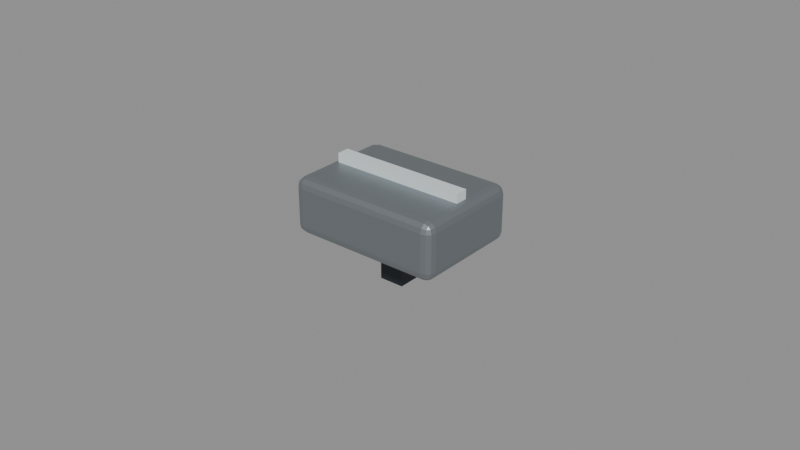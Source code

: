 # Source: csc_fader_cap.blend  (saved by Blender 4.5.90; exported with 4.5.12 LTS)
import bpy
from mathutils import Matrix  # noqa: F401  (used for matrix-valued properties, if any)

bpy.ops.wm.read_factory_settings(use_empty=True)
scene = bpy.context.scene
scene.name = 'Scene'

# ---- collections
col_high_detail = bpy.data.collections.new('HIGH_DETAIL'); scene.collection.children.link(col_high_detail)
col_game_ready = bpy.data.collections.new('GAME_READY'); scene.collection.children.link(col_game_ready)
col_game_ready.hide_render = True
col_game_ready.hide_viewport = True

# ---- materials (node trees are filled in below, after node groups)
mat_csc_steel = bpy.data.materials.new('CSC_Steel')
mat_csc_white = bpy.data.materials.new('CSC_White')
mat_csc_rigging = bpy.data.materials.new('CSC_Rigging')

# ---- material node trees
mat_csc_steel.use_nodes = True; mat_csc_steel.node_tree.nodes.clear()
_N = mat_csc_steel.node_tree.nodes; _L = mat_csc_steel.node_tree.links
n0 = _N.new('ShaderNodeBsdfPrincipled'); n0.name = 'Principled BSDF'; n0.location = (-200, 100)
n0.inputs[0].default_value = (0.2961, 0.3278, 0.3515, 1.0)
n0.inputs[1].default_value = 0.8
n0.inputs[2].default_value = 0.48
n1 = _N.new('ShaderNodeOutputMaterial'); n1.name = 'Material Output'; n1.location = (200, 100)
_L.new(n0.outputs[0], n1.inputs[0])
n1.is_active_output = True
mat_csc_white.use_nodes = True; mat_csc_white.node_tree.nodes.clear()
_N = mat_csc_white.node_tree.nodes; _L = mat_csc_white.node_tree.links
n0 = _N.new('ShaderNodeBsdfPrincipled'); n0.name = 'Principled BSDF'; n0.location = (-200, 100)
n0.inputs[0].default_value = (0.7157, 0.7913, 0.807, 1.0)
n0.inputs[2].default_value = 0.48
n1 = _N.new('ShaderNodeOutputMaterial'); n1.name = 'Material Output'; n1.location = (200, 100)
_L.new(n0.outputs[0], n1.inputs[0])
n1.is_active_output = True
mat_csc_rigging.use_nodes = True; mat_csc_rigging.node_tree.nodes.clear()
_N = mat_csc_rigging.node_tree.nodes; _L = mat_csc_rigging.node_tree.links
n0 = _N.new('ShaderNodeBsdfPrincipled'); n0.name = 'Principled BSDF'; n0.location = (-200, 100)
n0.inputs[0].default_value = (0.04667, 0.05448, 0.0648, 1.0)
n0.inputs[1].default_value = 0.8
n0.inputs[2].default_value = 0.48
n1 = _N.new('ShaderNodeOutputMaterial'); n1.name = 'Material Output'; n1.location = (200, 100)
_L.new(n0.outputs[0], n1.inputs[0])
n1.is_active_output = True

# ---- meshes
me_fader_cap = bpy.data.meshes.new('Fader cap')
me_fader_cap.from_pydata([(-0.025, 0.018, 0.0), (0.025, 0.018, 0.0), (0.025, 0.018, 0.018), (-0.025, 0.018, 0.018), (-0.025, -0.018, 0.0), (0.025, -0.018, 0.0), (0.025, -0.018, 0.018), (-0.025, -0.018, 0.018)], [], [(0, 3, 2, 1), (4, 5, 6, 7), (0, 1, 5, 4), (3, 7, 6, 2), (0, 4, 7, 3), (1, 2, 6, 5)])
_uv = me_fader_cap.uv_layers.new(name='UVMap')
_uv.uv.foreach_set('vector', [0.8359, 0.3203, 0.8359, 0.3203, 0.8359, 0.3203, 0.8359, 0.3203, 0.8359, 0.3203, 0.8359, 0.3203, 0.8359, 0.3203, 0.8359, 0.3203, 0.8359, 0.3203, 0.8359, 0.3203, 0.8359, 0.3203, 0.8359, 0.3203, 0.8359, 0.3203, 0.8359, 0.3203, 0.8359, 0.3203, 0.8359, 0.3203, 0.8359, 0.3203, 0.8359, 0.3203, 0.8359, 0.3203, 0.8359, 0.3203, 0.8359, 0.3203, 0.8359, 0.3203, 0.8359, 0.3203, 0.8359, 0.3203])
me_fader_cap.materials.append(mat_csc_steel)
me_fader_cap.update()
me_tactile_ridge = bpy.data.meshes.new('Tactile ridge')
me_tactile_ridge.from_pydata([(-0.022, 0.002, 0.018), (0.022, 0.002, 0.018), (0.022, 0.002, 0.021), (-0.022, 0.002, 0.021), (-0.022, -0.002, 0.018), (0.022, -0.002, 0.018), (0.022, -0.002, 0.021), (-0.022, -0.002, 0.021)], [], [(0, 3, 2, 1), (4, 5, 6, 7), (0, 1, 5, 4), (3, 7, 6, 2), (0, 4, 7, 3), (1, 2, 6, 5)])
_uv = me_tactile_ridge.uv_layers.new(name='UVMap')
_uv.uv.foreach_set('vector', [0.8984, 0.3203, 0.8984, 0.3203, 0.8984, 0.3203, 0.8984, 0.3203, 0.8984, 0.3203, 0.8984, 0.3203, 0.8984, 0.3203, 0.8984, 0.3203, 0.8984, 0.3203, 0.8984, 0.3203, 0.8984, 0.3203, 0.8984, 0.3203, 0.8984, 0.3203, 0.8984, 0.3203, 0.8984, 0.3203, 0.8984, 0.3203, 0.8984, 0.3203, 0.8984, 0.3203, 0.8984, 0.3203, 0.8984, 0.3203, 0.8984, 0.3203, 0.8984, 0.3203, 0.8984, 0.3203, 0.8984, 0.3203])
me_tactile_ridge.materials.append(mat_csc_white)
me_tactile_ridge.update()
me_fader_actuator = bpy.data.meshes.new('Fader actuator')
me_fader_actuator.from_pydata([(-0.004, 0.004, -0.014), (0.004, 0.004, -0.014), (0.004, 0.004, 0.0), (-0.004, 0.004, 0.0), (-0.004, -0.004, -0.014), (0.004, -0.004, -0.014), (0.004, -0.004, 0.0), (-0.004, -0.004, 0.0)], [], [(0, 3, 2, 1), (4, 5, 6, 7), (0, 1, 5, 4), (3, 7, 6, 2), (0, 4, 7, 3), (1, 2, 6, 5)])
_uv = me_fader_actuator.uv_layers.new(name='UVMap')
_uv.uv.foreach_set('vector', [0.8203, 0.3203, 0.8203, 0.3203, 0.8203, 0.3203, 0.8203, 0.3203, 0.8203, 0.3203, 0.8203, 0.3203, 0.8203, 0.3203, 0.8203, 0.3203, 0.8203, 0.3203, 0.8203, 0.3203, 0.8203, 0.3203, 0.8203, 0.3203, 0.8203, 0.3203, 0.8203, 0.3203, 0.8203, 0.3203, 0.8203, 0.3203, 0.8203, 0.3203, 0.8203, 0.3203, 0.8203, 0.3203, 0.8203, 0.3203, 0.8203, 0.3203, 0.8203, 0.3203, 0.8203, 0.3203, 0.8203, 0.3203])
me_fader_actuator.materials.append(mat_csc_rigging)
me_fader_actuator.update()
me_fader_cap_001 = bpy.data.meshes.new('Fader cap.001')
me_fader_cap_001.from_pydata([(-0.025, 0.018, 0.0), (0.025, 0.018, 0.0), (0.025, 0.018, 0.018), (-0.025, 0.018, 0.018), (-0.025, -0.018, 0.0), (0.025, -0.018, 0.0), (0.025, -0.018, 0.018), (-0.025, -0.018, 0.018)], [], [(0, 3, 2, 1), (4, 5, 6, 7), (0, 1, 5, 4), (3, 7, 6, 2), (0, 4, 7, 3), (1, 2, 6, 5)])
_uv = me_fader_cap_001.uv_layers.new(name='UVMap')
_uv.uv.foreach_set('vector', [0.8359, 0.3203, 0.8359, 0.3203, 0.8359, 0.3203, 0.8359, 0.3203, 0.8359, 0.3203, 0.8359, 0.3203, 0.8359, 0.3203, 0.8359, 0.3203, 0.8359, 0.3203, 0.8359, 0.3203, 0.8359, 0.3203, 0.8359, 0.3203, 0.8359, 0.3203, 0.8359, 0.3203, 0.8359, 0.3203, 0.8359, 0.3203, 0.8359, 0.3203, 0.8359, 0.3203, 0.8359, 0.3203, 0.8359, 0.3203, 0.8359, 0.3203, 0.8359, 0.3203, 0.8359, 0.3203, 0.8359, 0.3203])
me_fader_cap_001.materials.append(mat_csc_steel)
me_fader_cap_001.update()
me_tactile_ridge_001 = bpy.data.meshes.new('Tactile ridge.001')
me_tactile_ridge_001.from_pydata([(-0.022, 0.002, 0.018), (0.022, 0.002, 0.018), (0.022, 0.002, 0.021), (-0.022, 0.002, 0.021), (-0.022, -0.002, 0.018), (0.022, -0.002, 0.018), (0.022, -0.002, 0.021), (-0.022, -0.002, 0.021)], [], [(0, 3, 2, 1), (4, 5, 6, 7), (0, 1, 5, 4), (3, 7, 6, 2), (0, 4, 7, 3), (1, 2, 6, 5)])
_uv = me_tactile_ridge_001.uv_layers.new(name='UVMap')
_uv.uv.foreach_set('vector', [0.8984, 0.3203, 0.8984, 0.3203, 0.8984, 0.3203, 0.8984, 0.3203, 0.8984, 0.3203, 0.8984, 0.3203, 0.8984, 0.3203, 0.8984, 0.3203, 0.8984, 0.3203, 0.8984, 0.3203, 0.8984, 0.3203, 0.8984, 0.3203, 0.8984, 0.3203, 0.8984, 0.3203, 0.8984, 0.3203, 0.8984, 0.3203, 0.8984, 0.3203, 0.8984, 0.3203, 0.8984, 0.3203, 0.8984, 0.3203, 0.8984, 0.3203, 0.8984, 0.3203, 0.8984, 0.3203, 0.8984, 0.3203])
me_tactile_ridge_001.materials.append(mat_csc_white)
me_tactile_ridge_001.update()
me_fader_actuator_001 = bpy.data.meshes.new('Fader actuator.001')
me_fader_actuator_001.from_pydata([(-0.004, 0.004, -0.014), (0.004, 0.004, -0.014), (0.004, 0.004, 0.0), (-0.004, 0.004, 0.0), (-0.004, -0.004, -0.014), (0.004, -0.004, -0.014), (0.004, -0.004, 0.0), (-0.004, -0.004, 0.0)], [], [(0, 3, 2, 1), (4, 5, 6, 7), (0, 1, 5, 4), (3, 7, 6, 2), (0, 4, 7, 3), (1, 2, 6, 5)])
_uv = me_fader_actuator_001.uv_layers.new(name='UVMap')
_uv.uv.foreach_set('vector', [0.8203, 0.3203, 0.8203, 0.3203, 0.8203, 0.3203, 0.8203, 0.3203, 0.8203, 0.3203, 0.8203, 0.3203, 0.8203, 0.3203, 0.8203, 0.3203, 0.8203, 0.3203, 0.8203, 0.3203, 0.8203, 0.3203, 0.8203, 0.3203, 0.8203, 0.3203, 0.8203, 0.3203, 0.8203, 0.3203, 0.8203, 0.3203, 0.8203, 0.3203, 0.8203, 0.3203, 0.8203, 0.3203, 0.8203, 0.3203, 0.8203, 0.3203, 0.8203, 0.3203, 0.8203, 0.3203, 0.8203, 0.3203])
me_fader_actuator_001.materials.append(mat_csc_rigging)
me_fader_actuator_001.update()

# ---- objects
ob_fader_cap = bpy.data.objects.new('Fader cap', me_fader_cap)
ob_tactile_ridge = bpy.data.objects.new('Tactile ridge', me_tactile_ridge)
ob_fader_actuator = bpy.data.objects.new('Fader actuator', me_fader_actuator)
ob_fader_cap_001 = bpy.data.objects.new('Fader cap.001', me_fader_cap_001)
ob_tactile_ridge_001 = bpy.data.objects.new('Tactile ridge.001', me_tactile_ridge_001)
ob_fader_actuator_001 = bpy.data.objects.new('Fader actuator.001', me_fader_actuator_001)

# ---- transforms, parenting, visibility, modifiers, constraints
ob_fader_cap.location = (0.0, 0.0, 0.0)
_m = ob_fader_cap.modifiers.new('Machined edge radii', 'BEVEL')
_m.width = 0.003
_m.width_pct = 0.003
_m.segments = 3
ob_tactile_ridge.location = (0.0, 0.0, 0.0)
ob_fader_actuator.location = (0.0, 0.0, 0.0)
ob_fader_cap_001.location = (0.0, 0.0, 0.0)
_m = ob_fader_cap_001.modifiers.new('Machined edge radii', 'BEVEL')
_m.width = 0.003
_m.width_pct = 0.003
ob_tactile_ridge_001.location = (0.0, 0.0, 0.0)
ob_fader_actuator_001.location = (0.0, 0.0, 0.0)

# ---- collection membership
col_high_detail.objects.link(ob_fader_cap)
col_high_detail.objects.link(ob_tactile_ridge)
col_high_detail.objects.link(ob_fader_actuator)
col_game_ready.objects.link(ob_fader_cap_001)
col_game_ready.objects.link(ob_tactile_ridge_001)
col_game_ready.objects.link(ob_fader_actuator_001)

# ---- scene / render settings (as saved in the file)
scene.frame_start = 1; scene.frame_end = 250; scene.frame_set(1)
scene.render.engine = 'BLENDER_EEVEE_NEXT'
bpy.context.view_layer.update()

# ---- added for rendering (the .blend has no active camera and no usable light): camera, sun + grey world if the file has none
cam_auto = bpy.data.cameras.new('AutoCamera')
cam_auto.lens = 50.0
cam_auto.sensor_width = 36.0
cam_auto.clip_end = 1000.0
ob_auto_camera = bpy.data.objects.new('AutoCamera', cam_auto)
scene.collection.objects.link(ob_auto_camera)
ob_auto_camera.location = (0.185045, -0.222054, 0.151536)
ob_auto_camera.rotation_euler = (1.09748, -7.21219e-08, 0.694738)
scene.camera = ob_auto_camera
light_auto_sun = bpy.data.lights.new('AutoSun', 'SUN')
light_auto_sun.energy = 3.0
light_auto_sun.angle = 0.0523599
ob_auto_sun = bpy.data.objects.new('AutoSun', light_auto_sun)
scene.collection.objects.link(ob_auto_sun)
ob_auto_sun.rotation_euler = (0.872665, 0.174533, 0.523599)
if scene.world is None:
    world_auto = bpy.data.worlds.new('AutoWorld')
    world_auto.color = (0.3, 0.3, 0.3)
    scene.world = world_auto
bpy.context.view_layer.update()

